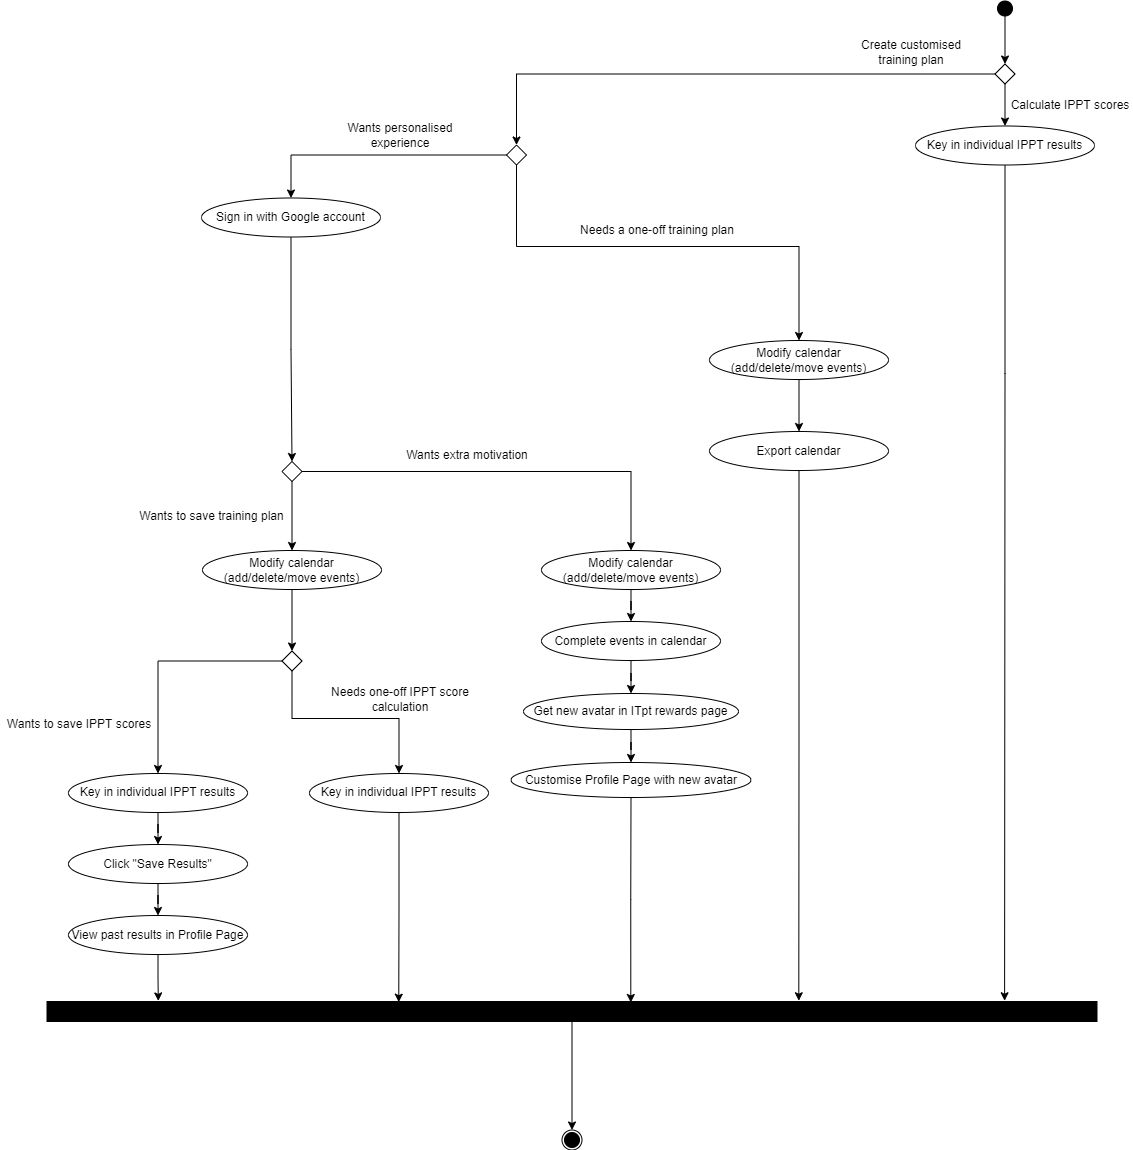

The diagram above was exported from draw.io. Its source (the exported page's mxGraphModel, read from the mxfile embedded in the PNG):
<mxGraphModel dx="2355" dy="1090" grid="0" gridSize="10" guides="1" tooltips="1" connect="1" arrows="1" fold="1" page="0" pageScale="1" pageWidth="850" pageHeight="1100" math="0" shadow="0">
  <root>
    <mxCell id="0" />
    <mxCell id="1" parent="0" />
    <mxCell id="kyt_PfAWtDS9RdA95on6-76" value="" style="ellipse;whiteSpace=wrap;html=1;aspect=fixed;fillColor=#FFFFFF;" vertex="1" parent="1">
      <mxGeometry x="194.5" y="1151.5" width="20" height="20" as="geometry" />
    </mxCell>
    <mxCell id="kyt_PfAWtDS9RdA95on6-6" value="" style="edgeStyle=orthogonalEdgeStyle;rounded=0;orthogonalLoop=1;jettySize=auto;html=1;" edge="1" parent="1" source="kyt_PfAWtDS9RdA95on6-1" target="kyt_PfAWtDS9RdA95on6-5">
      <mxGeometry relative="1" as="geometry" />
    </mxCell>
    <mxCell id="kyt_PfAWtDS9RdA95on6-1" value="" style="ellipse;whiteSpace=wrap;html=1;aspect=fixed;fillColor=#000000;" vertex="1" parent="1">
      <mxGeometry x="630" y="22.5" width="15" height="15" as="geometry" />
    </mxCell>
    <mxCell id="kyt_PfAWtDS9RdA95on6-5" value="" style="rhombus;whiteSpace=wrap;html=1;fillColor=#FFFFFF;aspect=fixed;" vertex="1" parent="1">
      <mxGeometry x="627.5" y="85.5" width="20" height="20" as="geometry" />
    </mxCell>
    <mxCell id="kyt_PfAWtDS9RdA95on6-86" style="edgeStyle=orthogonalEdgeStyle;rounded=0;orthogonalLoop=1;jettySize=auto;html=1;entryX=0.912;entryY=-0.038;entryDx=0;entryDy=0;entryPerimeter=0;" edge="1" parent="1" source="kyt_PfAWtDS9RdA95on6-10" target="kyt_PfAWtDS9RdA95on6-74">
      <mxGeometry relative="1" as="geometry">
        <Array as="points">
          <mxPoint x="637" y="395" />
          <mxPoint x="637" y="395" />
        </Array>
      </mxGeometry>
    </mxCell>
    <mxCell id="kyt_PfAWtDS9RdA95on6-10" value="Key in individual IPPT results" style="ellipse;whiteSpace=wrap;html=1;fillColor=#FFFFFF;" vertex="1" parent="1">
      <mxGeometry x="548" y="147.5" width="179" height="39" as="geometry" />
    </mxCell>
    <mxCell id="kyt_PfAWtDS9RdA95on6-13" value="" style="group" vertex="1" connectable="0" parent="1">
      <mxGeometry x="482" y="58.5" width="124" height="30" as="geometry" />
    </mxCell>
    <mxCell id="kyt_PfAWtDS9RdA95on6-8" value="Create customised training plan" style="text;html=1;strokeColor=none;fillColor=none;align=center;verticalAlign=middle;whiteSpace=wrap;rounded=0;" vertex="1" parent="kyt_PfAWtDS9RdA95on6-13">
      <mxGeometry width="124" height="30" as="geometry" />
    </mxCell>
    <mxCell id="kyt_PfAWtDS9RdA95on6-14" value="" style="group" vertex="1" connectable="0" parent="1">
      <mxGeometry x="641" y="111.5" width="124" height="30" as="geometry" />
    </mxCell>
    <mxCell id="kyt_PfAWtDS9RdA95on6-11" value="" style="edgeStyle=orthogonalEdgeStyle;rounded=0;orthogonalLoop=1;jettySize=auto;html=1;" edge="1" parent="kyt_PfAWtDS9RdA95on6-14" source="kyt_PfAWtDS9RdA95on6-5" target="kyt_PfAWtDS9RdA95on6-10">
      <mxGeometry relative="1" as="geometry" />
    </mxCell>
    <mxCell id="kyt_PfAWtDS9RdA95on6-12" value="Calculate IPPT scores" style="text;html=1;strokeColor=none;fillColor=none;align=center;verticalAlign=middle;whiteSpace=wrap;rounded=0;" vertex="1" parent="kyt_PfAWtDS9RdA95on6-14">
      <mxGeometry width="124" height="30" as="geometry" />
    </mxCell>
    <mxCell id="kyt_PfAWtDS9RdA95on6-15" value="" style="rhombus;whiteSpace=wrap;html=1;fillColor=#FFFFFF;aspect=fixed;" vertex="1" parent="1">
      <mxGeometry x="139" y="166.5" width="20" height="20" as="geometry" />
    </mxCell>
    <mxCell id="kyt_PfAWtDS9RdA95on6-7" style="edgeStyle=orthogonalEdgeStyle;rounded=0;orthogonalLoop=1;jettySize=auto;html=1;entryX=0.5;entryY=0;entryDx=0;entryDy=0;" edge="1" parent="1" source="kyt_PfAWtDS9RdA95on6-5" target="kyt_PfAWtDS9RdA95on6-15">
      <mxGeometry relative="1" as="geometry">
        <mxPoint x="149" y="157" as="targetPoint" />
      </mxGeometry>
    </mxCell>
    <mxCell id="kyt_PfAWtDS9RdA95on6-31" value="" style="edgeStyle=orthogonalEdgeStyle;rounded=0;orthogonalLoop=1;jettySize=auto;html=1;" edge="1" parent="1" source="kyt_PfAWtDS9RdA95on6-18" target="kyt_PfAWtDS9RdA95on6-30">
      <mxGeometry relative="1" as="geometry" />
    </mxCell>
    <mxCell id="kyt_PfAWtDS9RdA95on6-18" value="Modify calendar (add/delete/move events)" style="ellipse;whiteSpace=wrap;html=1;fillColor=#FFFFFF;" vertex="1" parent="1">
      <mxGeometry x="-165" y="572" width="179" height="39" as="geometry" />
    </mxCell>
    <mxCell id="kyt_PfAWtDS9RdA95on6-29" value="" style="edgeStyle=orthogonalEdgeStyle;rounded=0;orthogonalLoop=1;jettySize=auto;html=1;" edge="1" parent="1" source="kyt_PfAWtDS9RdA95on6-19" target="kyt_PfAWtDS9RdA95on6-28">
      <mxGeometry relative="1" as="geometry" />
    </mxCell>
    <mxCell id="kyt_PfAWtDS9RdA95on6-19" value="Modify calendar (add/delete/move events)" style="ellipse;whiteSpace=wrap;html=1;fillColor=#FFFFFF;" vertex="1" parent="1">
      <mxGeometry x="342" y="362" width="179" height="39" as="geometry" />
    </mxCell>
    <mxCell id="kyt_PfAWtDS9RdA95on6-27" value="" style="group" vertex="1" connectable="0" parent="1">
      <mxGeometry x="-29" y="142" width="124" height="30" as="geometry" />
    </mxCell>
    <mxCell id="kyt_PfAWtDS9RdA95on6-22" value="" style="group" vertex="1" connectable="0" parent="kyt_PfAWtDS9RdA95on6-27">
      <mxGeometry width="124" height="30" as="geometry" />
    </mxCell>
    <mxCell id="kyt_PfAWtDS9RdA95on6-23" value="Wants personalised experience" style="text;html=1;strokeColor=none;fillColor=none;align=center;verticalAlign=middle;whiteSpace=wrap;rounded=0;" vertex="1" parent="kyt_PfAWtDS9RdA95on6-22">
      <mxGeometry width="124" height="30" as="geometry" />
    </mxCell>
    <mxCell id="kyt_PfAWtDS9RdA95on6-85" style="edgeStyle=orthogonalEdgeStyle;rounded=0;orthogonalLoop=1;jettySize=auto;html=1;entryX=0.716;entryY=-0.038;entryDx=0;entryDy=0;entryPerimeter=0;" edge="1" parent="1" source="kyt_PfAWtDS9RdA95on6-28" target="kyt_PfAWtDS9RdA95on6-74">
      <mxGeometry relative="1" as="geometry" />
    </mxCell>
    <mxCell id="kyt_PfAWtDS9RdA95on6-28" value="Export calendar" style="ellipse;whiteSpace=wrap;html=1;fillColor=#FFFFFF;" vertex="1" parent="1">
      <mxGeometry x="342" y="453" width="179" height="39" as="geometry" />
    </mxCell>
    <mxCell id="kyt_PfAWtDS9RdA95on6-34" style="edgeStyle=orthogonalEdgeStyle;rounded=0;orthogonalLoop=1;jettySize=auto;html=1;entryX=0.5;entryY=0;entryDx=0;entryDy=0;" edge="1" parent="1" source="kyt_PfAWtDS9RdA95on6-30" target="kyt_PfAWtDS9RdA95on6-33">
      <mxGeometry relative="1" as="geometry">
        <Array as="points">
          <mxPoint x="-75" y="740" />
          <mxPoint x="31" y="740" />
        </Array>
      </mxGeometry>
    </mxCell>
    <mxCell id="kyt_PfAWtDS9RdA95on6-35" style="edgeStyle=orthogonalEdgeStyle;rounded=0;orthogonalLoop=1;jettySize=auto;html=1;entryX=0.5;entryY=0;entryDx=0;entryDy=0;" edge="1" parent="1" source="kyt_PfAWtDS9RdA95on6-30" target="kyt_PfAWtDS9RdA95on6-32">
      <mxGeometry relative="1" as="geometry" />
    </mxCell>
    <mxCell id="kyt_PfAWtDS9RdA95on6-30" value="" style="rhombus;whiteSpace=wrap;html=1;fillColor=#FFFFFF;aspect=fixed;" vertex="1" parent="1">
      <mxGeometry x="-85.5" y="672.5" width="20" height="20" as="geometry" />
    </mxCell>
    <mxCell id="kyt_PfAWtDS9RdA95on6-45" value="" style="edgeStyle=orthogonalEdgeStyle;rounded=0;orthogonalLoop=1;jettySize=auto;html=1;" edge="1" parent="1" source="kyt_PfAWtDS9RdA95on6-32" target="kyt_PfAWtDS9RdA95on6-44">
      <mxGeometry relative="1" as="geometry" />
    </mxCell>
    <mxCell id="kyt_PfAWtDS9RdA95on6-32" value="Key in individual IPPT results" style="ellipse;whiteSpace=wrap;html=1;fillColor=#FFFFFF;" vertex="1" parent="1">
      <mxGeometry x="-299" y="795" width="179" height="39" as="geometry" />
    </mxCell>
    <mxCell id="kyt_PfAWtDS9RdA95on6-81" style="edgeStyle=orthogonalEdgeStyle;rounded=0;orthogonalLoop=1;jettySize=auto;html=1;entryX=0.335;entryY=0.033;entryDx=0;entryDy=0;entryPerimeter=0;" edge="1" parent="1" source="kyt_PfAWtDS9RdA95on6-33" target="kyt_PfAWtDS9RdA95on6-74">
      <mxGeometry relative="1" as="geometry" />
    </mxCell>
    <mxCell id="kyt_PfAWtDS9RdA95on6-33" value="Key in individual IPPT results" style="ellipse;whiteSpace=wrap;html=1;fillColor=#FFFFFF;" vertex="1" parent="1">
      <mxGeometry x="-58" y="795" width="179" height="39" as="geometry" />
    </mxCell>
    <mxCell id="kyt_PfAWtDS9RdA95on6-36" value="" style="group" vertex="1" connectable="0" parent="1">
      <mxGeometry x="-367" y="731" width="158" height="30" as="geometry" />
    </mxCell>
    <mxCell id="kyt_PfAWtDS9RdA95on6-37" style="edgeStyle=orthogonalEdgeStyle;rounded=0;orthogonalLoop=1;jettySize=auto;html=1;entryX=0.5;entryY=0;entryDx=0;entryDy=0;" edge="1" parent="kyt_PfAWtDS9RdA95on6-36">
      <mxGeometry relative="1" as="geometry" />
    </mxCell>
    <mxCell id="kyt_PfAWtDS9RdA95on6-38" value="" style="group" vertex="1" connectable="0" parent="kyt_PfAWtDS9RdA95on6-36">
      <mxGeometry width="158" height="30" as="geometry" />
    </mxCell>
    <mxCell id="kyt_PfAWtDS9RdA95on6-39" value="Wants to save IPPT scores" style="text;html=1;strokeColor=none;fillColor=none;align=center;verticalAlign=middle;whiteSpace=wrap;rounded=0;" vertex="1" parent="kyt_PfAWtDS9RdA95on6-38">
      <mxGeometry width="158" height="30" as="geometry" />
    </mxCell>
    <mxCell id="kyt_PfAWtDS9RdA95on6-68" value="" style="edgeStyle=orthogonalEdgeStyle;rounded=0;orthogonalLoop=1;jettySize=auto;html=1;" edge="1" parent="1" source="kyt_PfAWtDS9RdA95on6-44" target="kyt_PfAWtDS9RdA95on6-67">
      <mxGeometry relative="1" as="geometry" />
    </mxCell>
    <mxCell id="kyt_PfAWtDS9RdA95on6-44" value="Click &quot;Save Results&quot;" style="ellipse;whiteSpace=wrap;html=1;fillColor=#FFFFFF;" vertex="1" parent="1">
      <mxGeometry x="-299" y="866" width="179" height="39" as="geometry" />
    </mxCell>
    <mxCell id="kyt_PfAWtDS9RdA95on6-51" style="edgeStyle=orthogonalEdgeStyle;rounded=0;orthogonalLoop=1;jettySize=auto;html=1;entryX=0.5;entryY=0;entryDx=0;entryDy=0;" edge="1" parent="1" source="kyt_PfAWtDS9RdA95on6-46" target="kyt_PfAWtDS9RdA95on6-48">
      <mxGeometry relative="1" as="geometry" />
    </mxCell>
    <mxCell id="kyt_PfAWtDS9RdA95on6-46" value="Sign in with Google account" style="ellipse;whiteSpace=wrap;html=1;fillColor=#FFFFFF;" vertex="1" parent="1">
      <mxGeometry x="-166" y="219.5" width="179" height="39" as="geometry" />
    </mxCell>
    <mxCell id="kyt_PfAWtDS9RdA95on6-21" style="edgeStyle=orthogonalEdgeStyle;rounded=0;orthogonalLoop=1;jettySize=auto;html=1;" edge="1" parent="1" source="kyt_PfAWtDS9RdA95on6-15" target="kyt_PfAWtDS9RdA95on6-46">
      <mxGeometry relative="1" as="geometry">
        <mxPoint x="-77" y="217" as="targetPoint" />
      </mxGeometry>
    </mxCell>
    <mxCell id="kyt_PfAWtDS9RdA95on6-50" value="" style="edgeStyle=orthogonalEdgeStyle;rounded=0;orthogonalLoop=1;jettySize=auto;html=1;" edge="1" parent="1" source="kyt_PfAWtDS9RdA95on6-48" target="kyt_PfAWtDS9RdA95on6-18">
      <mxGeometry relative="1" as="geometry" />
    </mxCell>
    <mxCell id="kyt_PfAWtDS9RdA95on6-58" style="edgeStyle=orthogonalEdgeStyle;rounded=0;orthogonalLoop=1;jettySize=auto;html=1;" edge="1" parent="1" source="kyt_PfAWtDS9RdA95on6-48" target="kyt_PfAWtDS9RdA95on6-57">
      <mxGeometry relative="1" as="geometry" />
    </mxCell>
    <mxCell id="kyt_PfAWtDS9RdA95on6-48" value="" style="rhombus;whiteSpace=wrap;html=1;fillColor=#FFFFFF;aspect=fixed;" vertex="1" parent="1">
      <mxGeometry x="-85.5" y="483" width="20" height="20" as="geometry" />
    </mxCell>
    <mxCell id="kyt_PfAWtDS9RdA95on6-52" value="" style="group" vertex="1" connectable="0" parent="1">
      <mxGeometry x="-237" y="523" width="163" height="30" as="geometry" />
    </mxCell>
    <mxCell id="kyt_PfAWtDS9RdA95on6-53" style="edgeStyle=orthogonalEdgeStyle;rounded=0;orthogonalLoop=1;jettySize=auto;html=1;entryX=0.5;entryY=0;entryDx=0;entryDy=0;" edge="1" parent="kyt_PfAWtDS9RdA95on6-52">
      <mxGeometry relative="1" as="geometry" />
    </mxCell>
    <mxCell id="kyt_PfAWtDS9RdA95on6-54" value="" style="group" vertex="1" connectable="0" parent="kyt_PfAWtDS9RdA95on6-52">
      <mxGeometry width="163" height="30" as="geometry" />
    </mxCell>
    <mxCell id="kyt_PfAWtDS9RdA95on6-55" value="Wants to save training plan" style="text;html=1;strokeColor=none;fillColor=none;align=center;verticalAlign=middle;whiteSpace=wrap;rounded=0;" vertex="1" parent="kyt_PfAWtDS9RdA95on6-54">
      <mxGeometry width="163" height="30" as="geometry" />
    </mxCell>
    <mxCell id="kyt_PfAWtDS9RdA95on6-64" value="" style="edgeStyle=orthogonalEdgeStyle;rounded=0;orthogonalLoop=1;jettySize=auto;html=1;" edge="1" parent="1" source="kyt_PfAWtDS9RdA95on6-57" target="kyt_PfAWtDS9RdA95on6-63">
      <mxGeometry relative="1" as="geometry" />
    </mxCell>
    <mxCell id="kyt_PfAWtDS9RdA95on6-57" value="Modify calendar (add/delete/move events)" style="ellipse;whiteSpace=wrap;html=1;fillColor=#FFFFFF;" vertex="1" parent="1">
      <mxGeometry x="174" y="572" width="179" height="39" as="geometry" />
    </mxCell>
    <mxCell id="kyt_PfAWtDS9RdA95on6-59" value="" style="group" vertex="1" connectable="0" parent="1">
      <mxGeometry x="13" y="462" width="174" height="30" as="geometry" />
    </mxCell>
    <mxCell id="kyt_PfAWtDS9RdA95on6-60" style="edgeStyle=orthogonalEdgeStyle;rounded=0;orthogonalLoop=1;jettySize=auto;html=1;entryX=0.5;entryY=0;entryDx=0;entryDy=0;" edge="1" parent="kyt_PfAWtDS9RdA95on6-59">
      <mxGeometry relative="1" as="geometry" />
    </mxCell>
    <mxCell id="kyt_PfAWtDS9RdA95on6-61" value="" style="group" vertex="1" connectable="0" parent="kyt_PfAWtDS9RdA95on6-59">
      <mxGeometry width="174" height="30" as="geometry" />
    </mxCell>
    <mxCell id="kyt_PfAWtDS9RdA95on6-62" value="Wants extra motivation" style="text;html=1;strokeColor=none;fillColor=none;align=center;verticalAlign=middle;whiteSpace=wrap;rounded=0;" vertex="1" parent="kyt_PfAWtDS9RdA95on6-61">
      <mxGeometry width="174" height="30" as="geometry" />
    </mxCell>
    <mxCell id="kyt_PfAWtDS9RdA95on6-72" style="edgeStyle=orthogonalEdgeStyle;rounded=0;orthogonalLoop=1;jettySize=auto;html=1;entryX=0.5;entryY=0;entryDx=0;entryDy=0;" edge="1" parent="1" source="kyt_PfAWtDS9RdA95on6-63" target="kyt_PfAWtDS9RdA95on6-65">
      <mxGeometry relative="1" as="geometry" />
    </mxCell>
    <mxCell id="kyt_PfAWtDS9RdA95on6-63" value="Complete events in calendar" style="ellipse;whiteSpace=wrap;html=1;fillColor=#FFFFFF;" vertex="1" parent="1">
      <mxGeometry x="174" y="643" width="179" height="39" as="geometry" />
    </mxCell>
    <mxCell id="kyt_PfAWtDS9RdA95on6-73" value="" style="edgeStyle=orthogonalEdgeStyle;rounded=0;orthogonalLoop=1;jettySize=auto;html=1;" edge="1" parent="1" source="kyt_PfAWtDS9RdA95on6-65" target="kyt_PfAWtDS9RdA95on6-66">
      <mxGeometry relative="1" as="geometry" />
    </mxCell>
    <mxCell id="kyt_PfAWtDS9RdA95on6-65" value="Get new avatar in ITpt rewards page" style="ellipse;whiteSpace=wrap;html=1;fillColor=#FFFFFF;" vertex="1" parent="1">
      <mxGeometry x="156" y="715" width="215" height="36" as="geometry" />
    </mxCell>
    <mxCell id="kyt_PfAWtDS9RdA95on6-83" style="edgeStyle=orthogonalEdgeStyle;rounded=0;orthogonalLoop=1;jettySize=auto;html=1;entryX=0.556;entryY=0.05;entryDx=0;entryDy=0;entryPerimeter=0;" edge="1" parent="1" source="kyt_PfAWtDS9RdA95on6-66" target="kyt_PfAWtDS9RdA95on6-74">
      <mxGeometry relative="1" as="geometry">
        <Array as="points">
          <mxPoint x="264" y="921" />
        </Array>
      </mxGeometry>
    </mxCell>
    <mxCell id="kyt_PfAWtDS9RdA95on6-66" value="Customise Profile Page with new avatar" style="ellipse;whiteSpace=wrap;html=1;fillColor=#FFFFFF;" vertex="1" parent="1">
      <mxGeometry x="143.5" y="784" width="240" height="35" as="geometry" />
    </mxCell>
    <mxCell id="kyt_PfAWtDS9RdA95on6-80" style="edgeStyle=orthogonalEdgeStyle;rounded=0;orthogonalLoop=1;jettySize=auto;html=1;entryX=0.106;entryY=-0.029;entryDx=0;entryDy=0;entryPerimeter=0;" edge="1" parent="1" source="kyt_PfAWtDS9RdA95on6-67" target="kyt_PfAWtDS9RdA95on6-74">
      <mxGeometry relative="1" as="geometry" />
    </mxCell>
    <mxCell id="kyt_PfAWtDS9RdA95on6-67" value="View past results in Profile Page" style="ellipse;whiteSpace=wrap;html=1;fillColor=#FFFFFF;" vertex="1" parent="1">
      <mxGeometry x="-299" y="937" width="179" height="39" as="geometry" />
    </mxCell>
    <mxCell id="kyt_PfAWtDS9RdA95on6-78" style="edgeStyle=orthogonalEdgeStyle;rounded=0;orthogonalLoop=1;jettySize=auto;html=1;entryX=0.5;entryY=0;entryDx=0;entryDy=0;" edge="1" parent="1" source="kyt_PfAWtDS9RdA95on6-74" target="kyt_PfAWtDS9RdA95on6-76">
      <mxGeometry relative="1" as="geometry" />
    </mxCell>
    <mxCell id="kyt_PfAWtDS9RdA95on6-74" value="" style="rounded=0;whiteSpace=wrap;html=1;fillColor=#000000;" vertex="1" parent="1">
      <mxGeometry x="-320.5" y="1023" width="1050" height="20" as="geometry" />
    </mxCell>
    <mxCell id="kyt_PfAWtDS9RdA95on6-20" style="edgeStyle=orthogonalEdgeStyle;rounded=0;orthogonalLoop=1;jettySize=auto;html=1;entryX=0.5;entryY=0;entryDx=0;entryDy=0;" edge="1" parent="1" source="kyt_PfAWtDS9RdA95on6-15" target="kyt_PfAWtDS9RdA95on6-19">
      <mxGeometry relative="1" as="geometry">
        <Array as="points">
          <mxPoint x="149.5" y="268" />
          <mxPoint x="431.5" y="268" />
        </Array>
      </mxGeometry>
    </mxCell>
    <mxCell id="kyt_PfAWtDS9RdA95on6-24" value="" style="group" vertex="1" connectable="0" parent="1">
      <mxGeometry x="203" y="237" width="174" height="30" as="geometry" />
    </mxCell>
    <mxCell id="kyt_PfAWtDS9RdA95on6-25" value="Needs a one-off training plan" style="text;html=1;strokeColor=none;fillColor=none;align=center;verticalAlign=middle;whiteSpace=wrap;rounded=0;" vertex="1" parent="kyt_PfAWtDS9RdA95on6-24">
      <mxGeometry width="174" height="30" as="geometry" />
    </mxCell>
    <mxCell id="kyt_PfAWtDS9RdA95on6-75" value="" style="ellipse;whiteSpace=wrap;html=1;aspect=fixed;fillColor=#000000;" vertex="1" parent="1">
      <mxGeometry x="197" y="1154" width="15" height="15" as="geometry" />
    </mxCell>
    <mxCell id="kyt_PfAWtDS9RdA95on6-87" value="" style="group" vertex="1" connectable="0" parent="1">
      <mxGeometry x="-46" y="706" width="158" height="30" as="geometry" />
    </mxCell>
    <mxCell id="kyt_PfAWtDS9RdA95on6-88" style="edgeStyle=orthogonalEdgeStyle;rounded=0;orthogonalLoop=1;jettySize=auto;html=1;entryX=0.5;entryY=0;entryDx=0;entryDy=0;" edge="1" parent="kyt_PfAWtDS9RdA95on6-87">
      <mxGeometry relative="1" as="geometry" />
    </mxCell>
    <mxCell id="kyt_PfAWtDS9RdA95on6-89" value="" style="group" vertex="1" connectable="0" parent="kyt_PfAWtDS9RdA95on6-87">
      <mxGeometry width="158" height="30" as="geometry" />
    </mxCell>
    <mxCell id="kyt_PfAWtDS9RdA95on6-90" value="Needs one-off IPPT score calculation" style="text;html=1;strokeColor=none;fillColor=none;align=center;verticalAlign=middle;whiteSpace=wrap;rounded=0;" vertex="1" parent="kyt_PfAWtDS9RdA95on6-89">
      <mxGeometry width="158" height="30" as="geometry" />
    </mxCell>
  </root>
</mxGraphModel>